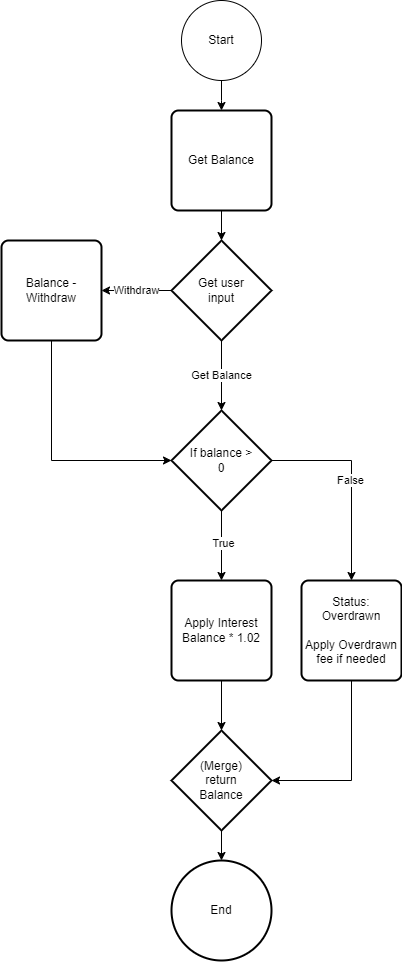

The diagram above was exported from draw.io. Its source (the exported page's mxGraphModel, read from the mxfile embedded in the PNG):
<mxGraphModel dx="1434" dy="760" grid="1" gridSize="10" guides="1" tooltips="1" connect="1" arrows="1" fold="1" page="1" pageScale="1" pageWidth="850" pageHeight="1100" math="0" shadow="0">
  <root>
    <mxCell id="0" />
    <mxCell id="1" parent="0" />
    <mxCell id="O5JF1_z-SpSmNij8Rcb1-3" style="edgeStyle=orthogonalEdgeStyle;rounded=0;orthogonalLoop=1;jettySize=auto;html=1;entryX=0.5;entryY=0;entryDx=0;entryDy=0;" parent="1" source="O5JF1_z-SpSmNij8Rcb1-1" target="O5JF1_z-SpSmNij8Rcb1-5" edge="1">
      <mxGeometry relative="1" as="geometry">
        <mxPoint x="400" y="120" as="targetPoint" />
        <Array as="points">
          <mxPoint x="400" y="120" />
        </Array>
      </mxGeometry>
    </mxCell>
    <mxCell id="O5JF1_z-SpSmNij8Rcb1-1" value="Start" style="ellipse;whiteSpace=wrap;html=1;aspect=fixed;" parent="1" vertex="1">
      <mxGeometry x="360" y="20" width="80" height="80" as="geometry" />
    </mxCell>
    <mxCell id="O5JF1_z-SpSmNij8Rcb1-4" value="Get Balance" style="edgeStyle=orthogonalEdgeStyle;rounded=0;orthogonalLoop=1;jettySize=auto;html=1;exitX=0.5;exitY=1;exitDx=0;exitDy=0;exitPerimeter=0;entryX=0.5;entryY=0;entryDx=0;entryDy=0;entryPerimeter=0;" parent="1" source="O5JF1_z-SpSmNij8Rcb1-8" target="O5JF1_z-SpSmNij8Rcb1-12" edge="1">
      <mxGeometry x="-0.0038" relative="1" as="geometry">
        <mxPoint x="520" y="480" as="targetPoint" />
        <mxPoint x="520" y="319.9999999999998" as="sourcePoint" />
        <Array as="points">
          <mxPoint x="400" y="390" />
          <mxPoint x="400" y="390" />
        </Array>
        <mxPoint as="offset" />
      </mxGeometry>
    </mxCell>
    <mxCell id="O5JF1_z-SpSmNij8Rcb1-11" style="edgeStyle=orthogonalEdgeStyle;rounded=0;orthogonalLoop=1;jettySize=auto;html=1;entryX=0.5;entryY=0;entryDx=0;entryDy=0;entryPerimeter=0;" parent="1" source="O5JF1_z-SpSmNij8Rcb1-5" target="O5JF1_z-SpSmNij8Rcb1-8" edge="1">
      <mxGeometry relative="1" as="geometry" />
    </mxCell>
    <mxCell id="O5JF1_z-SpSmNij8Rcb1-5" value="Get Balance" style="rounded=1;whiteSpace=wrap;html=1;absoluteArcSize=1;arcSize=14;strokeWidth=2;" parent="1" vertex="1">
      <mxGeometry x="350" y="130" width="100" height="100" as="geometry" />
    </mxCell>
    <mxCell id="O5JF1_z-SpSmNij8Rcb1-6" value="Withdraw" style="edgeStyle=orthogonalEdgeStyle;rounded=0;orthogonalLoop=1;jettySize=auto;html=1;exitX=0;exitY=0.5;exitDx=0;exitDy=0;exitPerimeter=0;entryX=1;entryY=0.5;entryDx=0;entryDy=0;" parent="1" source="O5JF1_z-SpSmNij8Rcb1-8" target="O5JF1_z-SpSmNij8Rcb1-10" edge="1">
      <mxGeometry x="0.0024" relative="1" as="geometry">
        <mxPoint x="230" y="360" as="targetPoint" />
        <mxPoint x="350" y="350" as="sourcePoint" />
        <mxPoint as="offset" />
      </mxGeometry>
    </mxCell>
    <mxCell id="O5JF1_z-SpSmNij8Rcb1-8" value="Get user &lt;br&gt;input" style="strokeWidth=2;html=1;shape=mxgraph.flowchart.decision;whiteSpace=wrap;" parent="1" vertex="1">
      <mxGeometry x="350" y="260" width="100" height="100" as="geometry" />
    </mxCell>
    <mxCell id="O5JF1_z-SpSmNij8Rcb1-13" style="edgeStyle=orthogonalEdgeStyle;rounded=0;orthogonalLoop=1;jettySize=auto;html=1;entryX=0;entryY=0.5;entryDx=0;entryDy=0;entryPerimeter=0;" parent="1" source="O5JF1_z-SpSmNij8Rcb1-10" target="O5JF1_z-SpSmNij8Rcb1-12" edge="1">
      <mxGeometry relative="1" as="geometry">
        <mxPoint x="340" y="470" as="targetPoint" />
        <Array as="points">
          <mxPoint x="230" y="480" />
        </Array>
      </mxGeometry>
    </mxCell>
    <mxCell id="O5JF1_z-SpSmNij8Rcb1-10" value="Balance - Withdraw" style="rounded=1;whiteSpace=wrap;html=1;absoluteArcSize=1;arcSize=14;strokeWidth=2;" parent="1" vertex="1">
      <mxGeometry x="180" y="260" width="100" height="100" as="geometry" />
    </mxCell>
    <mxCell id="O5JF1_z-SpSmNij8Rcb1-14" style="edgeStyle=orthogonalEdgeStyle;rounded=0;orthogonalLoop=1;jettySize=auto;html=1;entryX=0.5;entryY=0;entryDx=0;entryDy=0;" parent="1" source="O5JF1_z-SpSmNij8Rcb1-12" target="O5JF1_z-SpSmNij8Rcb1-17" edge="1">
      <mxGeometry relative="1" as="geometry">
        <mxPoint x="400" y="600" as="targetPoint" />
      </mxGeometry>
    </mxCell>
    <mxCell id="O5JF1_z-SpSmNij8Rcb1-18" value="True" style="edgeLabel;html=1;align=center;verticalAlign=middle;resizable=0;points=[];" parent="O5JF1_z-SpSmNij8Rcb1-14" connectable="0" vertex="1">
      <mxGeometry x="-0.086" y="1" relative="1" as="geometry">
        <mxPoint as="offset" />
      </mxGeometry>
    </mxCell>
    <mxCell id="O5JF1_z-SpSmNij8Rcb1-15" style="edgeStyle=orthogonalEdgeStyle;rounded=0;orthogonalLoop=1;jettySize=auto;html=1;entryX=0.5;entryY=0;entryDx=0;entryDy=0;" parent="1" source="O5JF1_z-SpSmNij8Rcb1-12" target="O5JF1_z-SpSmNij8Rcb1-24" edge="1">
      <mxGeometry relative="1" as="geometry">
        <mxPoint x="570" y="590" as="targetPoint" />
        <Array as="points">
          <mxPoint x="530" y="480" />
        </Array>
      </mxGeometry>
    </mxCell>
    <mxCell id="O5JF1_z-SpSmNij8Rcb1-23" value="False" style="edgeLabel;html=1;align=center;verticalAlign=middle;resizable=0;points=[];" parent="O5JF1_z-SpSmNij8Rcb1-15" connectable="0" vertex="1">
      <mxGeometry x="-0.0144" y="-2" relative="1" as="geometry">
        <mxPoint as="offset" />
      </mxGeometry>
    </mxCell>
    <mxCell id="O5JF1_z-SpSmNij8Rcb1-12" value="If balance &amp;gt;&lt;br&gt;0" style="strokeWidth=2;html=1;shape=mxgraph.flowchart.decision;whiteSpace=wrap;" parent="1" vertex="1">
      <mxGeometry x="350" y="430" width="100" height="100" as="geometry" />
    </mxCell>
    <mxCell id="O5JF1_z-SpSmNij8Rcb1-20" style="edgeStyle=orthogonalEdgeStyle;rounded=0;orthogonalLoop=1;jettySize=auto;html=1;entryX=0.5;entryY=0;entryDx=0;entryDy=0;entryPerimeter=0;" parent="1" source="O5JF1_z-SpSmNij8Rcb1-17" target="O5JF1_z-SpSmNij8Rcb1-19" edge="1">
      <mxGeometry relative="1" as="geometry" />
    </mxCell>
    <mxCell id="O5JF1_z-SpSmNij8Rcb1-17" value="Apply Interest&lt;br&gt;Balance * 1.02" style="rounded=1;whiteSpace=wrap;html=1;absoluteArcSize=1;arcSize=14;strokeWidth=2;" parent="1" vertex="1">
      <mxGeometry x="350" y="600" width="100" height="100" as="geometry" />
    </mxCell>
    <mxCell id="O5JF1_z-SpSmNij8Rcb1-22" style="edgeStyle=orthogonalEdgeStyle;rounded=0;orthogonalLoop=1;jettySize=auto;html=1;entryX=0.5;entryY=0;entryDx=0;entryDy=0;entryPerimeter=0;" parent="1" source="O5JF1_z-SpSmNij8Rcb1-19" target="O5JF1_z-SpSmNij8Rcb1-21" edge="1">
      <mxGeometry relative="1" as="geometry" />
    </mxCell>
    <mxCell id="O5JF1_z-SpSmNij8Rcb1-19" value="(Merge)&lt;br&gt;return&lt;br&gt;Balance" style="strokeWidth=2;html=1;shape=mxgraph.flowchart.decision;whiteSpace=wrap;" parent="1" vertex="1">
      <mxGeometry x="350" y="750" width="100" height="100" as="geometry" />
    </mxCell>
    <mxCell id="O5JF1_z-SpSmNij8Rcb1-21" value="End" style="strokeWidth=2;html=1;shape=mxgraph.flowchart.start_2;whiteSpace=wrap;" parent="1" vertex="1">
      <mxGeometry x="350" y="880" width="100" height="100" as="geometry" />
    </mxCell>
    <mxCell id="O5JF1_z-SpSmNij8Rcb1-25" style="edgeStyle=orthogonalEdgeStyle;rounded=0;orthogonalLoop=1;jettySize=auto;html=1;entryX=1;entryY=0.5;entryDx=0;entryDy=0;entryPerimeter=0;" parent="1" source="O5JF1_z-SpSmNij8Rcb1-24" target="O5JF1_z-SpSmNij8Rcb1-19" edge="1">
      <mxGeometry relative="1" as="geometry">
        <Array as="points">
          <mxPoint x="530" y="800" />
        </Array>
      </mxGeometry>
    </mxCell>
    <mxCell id="O5JF1_z-SpSmNij8Rcb1-24" value="Status:&lt;br&gt;Overdrawn&lt;br&gt;&lt;br&gt;Apply Overdrawn fee if needed" style="rounded=1;whiteSpace=wrap;html=1;absoluteArcSize=1;arcSize=14;strokeWidth=2;" parent="1" vertex="1">
      <mxGeometry x="480" y="600" width="100" height="100" as="geometry" />
    </mxCell>
  </root>
</mxGraphModel>